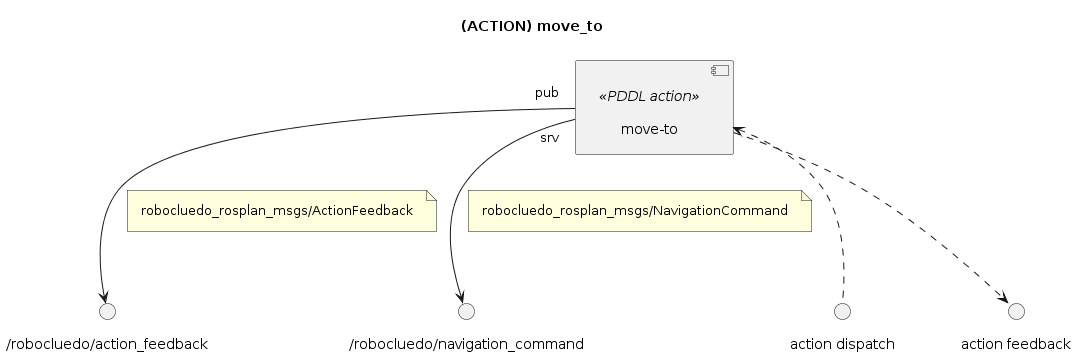

The diagram above was rendered by PlantUML. Its source (embedded in the PNG):
@startuml

''' DIAGRAM INFOS
title "(ACTION) move_to"
skinparam Padding 8
allow_mixing


''' COMPONENTS
component "move-to" <<PDDL action>> as ACT_MOVE_TO


''' LINKS
() "/robocluedo/action_feedback" as TOPIC_FEEDBACK_MANAGER
ACT_MOVE_TO "pub" --> TOPIC_FEEDBACK_MANAGER
note on link: robocluedo_rosplan_msgs/ActionFeedback

() "/robocluedo/navigation_command" as SRV_NAV
ACT_MOVE_TO "srv" --> SRV_NAV
note on link: robocluedo_rosplan_msgs/NavigationCommand

() "action dispatch" as DISPATCH
ACT_MOVE_TO <.. DISPATCH
() "action feedback" as DISP_FEEDBACK 
ACT_MOVE_TO ..> DISP_FEEDBACK

@enduml